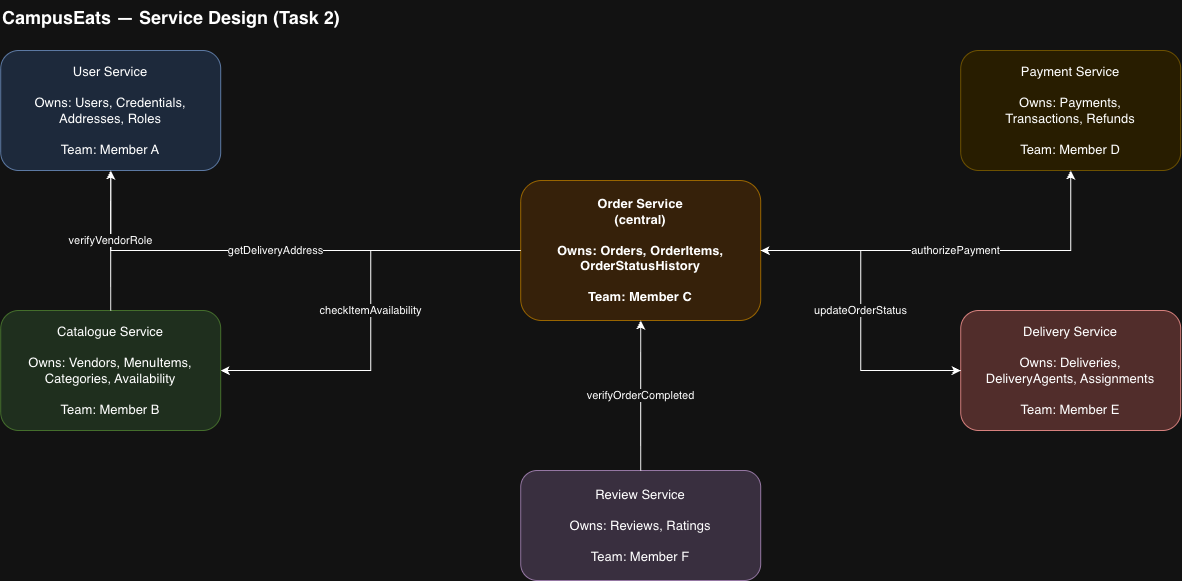

The diagram above was exported from draw.io. Its source (the exported page's mxGraphModel, read from the mxfile embedded in the PNG):
<mxGraphModel dx="1205" dy="834" grid="1" gridSize="10" guides="1" tooltips="1" connect="1" arrows="1" fold="1" page="1" pageScale="1" pageWidth="1400" pageHeight="900" math="0" shadow="0">
  <root>
    <mxCell id="0" />
    <mxCell id="1" parent="0" />
    <mxCell id="svc_user" parent="1" style="rounded=1;whiteSpace=wrap;html=1;fillColor=#dae8fc;strokeColor=#6c8ebf;fontSize=13;align=center;verticalAlign=middle;" value="User Service&#10;&#10;Owns: Users, Credentials,&#10;Addresses, Roles&#10;&#10;Team: Member A" vertex="1">
      <mxGeometry height="120" width="220" x="40" y="60" as="geometry" />
    </mxCell>
    <mxCell id="svc_catalogue" parent="1" style="rounded=1;whiteSpace=wrap;html=1;fillColor=#d5e8d4;strokeColor=#82b366;fontSize=13;align=center;verticalAlign=middle;" value="Catalogue Service&#10;&#10;Owns: Vendors, MenuItems,&#10;Categories, Availability&#10;&#10;Team: Member B" vertex="1">
      <mxGeometry height="120" width="220" x="40" y="320" as="geometry" />
    </mxCell>
    <mxCell id="svc_order" parent="1" style="rounded=1;whiteSpace=wrap;html=1;fillColor=#ffe6cc;strokeColor=#d79b00;fontSize=13;align=center;verticalAlign=middle;fontStyle=1" value="Order Service&#10;(central)&#10;&#10;Owns: Orders, OrderItems,&#10;OrderStatusHistory&#10;&#10;Team: Member C" vertex="1">
      <mxGeometry height="140" width="240" x="560" y="190" as="geometry" />
    </mxCell>
    <mxCell id="svc_payment" parent="1" style="rounded=1;whiteSpace=wrap;html=1;fillColor=#fff2cc;strokeColor=#d6b656;fontSize=13;align=center;verticalAlign=middle;" value="Payment Service&#10;&#10;Owns: Payments,&#10;Transactions, Refunds&#10;&#10;Team: Member D" vertex="1">
      <mxGeometry height="120" width="220" x="1000" y="60" as="geometry" />
    </mxCell>
    <mxCell id="svc_delivery" parent="1" style="rounded=1;whiteSpace=wrap;html=1;fillColor=#f8cecc;strokeColor=#b85450;fontSize=13;align=center;verticalAlign=middle;" value="Delivery Service&#10;&#10;Owns: Deliveries,&#10;DeliveryAgents, Assignments&#10;&#10;Team: Member E" vertex="1">
      <mxGeometry height="120" width="220" x="1000" y="320" as="geometry" />
    </mxCell>
    <mxCell id="svc_review" parent="1" style="rounded=1;whiteSpace=wrap;html=1;fillColor=#e1d5e7;strokeColor=#9673a6;fontSize=13;align=center;verticalAlign=middle;" value="Review Service&#10;&#10;Owns: Reviews, Ratings&#10;&#10;Team: Member F" vertex="1">
      <mxGeometry height="110" width="240" x="560" y="480" as="geometry" />
    </mxCell>
    <mxCell id="e1" edge="1" parent="1" source="svc_order" style="edgeStyle=orthogonalEdgeStyle;rounded=0;html=1;fontSize=11;" target="svc_catalogue" value="checkItemAvailability">
      <mxGeometry relative="1" as="geometry" />
    </mxCell>
    <mxCell id="e2" edge="1" parent="1" source="svc_order" style="edgeStyle=orthogonalEdgeStyle;rounded=0;html=1;fontSize=11;" target="svc_user" value="getDeliveryAddress">
      <mxGeometry relative="1" as="geometry" />
    </mxCell>
    <mxCell id="e3" edge="1" parent="1" source="svc_order" style="edgeStyle=orthogonalEdgeStyle;rounded=0;html=1;fontSize=11;" target="svc_payment" value="authorizePayment">
      <mxGeometry relative="1" as="geometry" />
    </mxCell>
    <mxCell id="e4" edge="1" parent="1" source="svc_order" style="edgeStyle=orthogonalEdgeStyle;rounded=0;html=1;fontSize=11;" target="svc_delivery" value="requestDelivery">
      <mxGeometry relative="1" as="geometry" />
    </mxCell>
    <mxCell id="e5" edge="1" parent="1" source="svc_delivery" style="edgeStyle=orthogonalEdgeStyle;rounded=0;html=1;fontSize=11;dashed=1;" target="svc_order" value="updateOrderStatus">
      <mxGeometry relative="1" as="geometry" />
    </mxCell>
    <mxCell id="e6" edge="1" parent="1" source="svc_review" style="edgeStyle=orthogonalEdgeStyle;rounded=0;html=1;fontSize=11;" target="svc_order" value="verifyOrderCompleted">
      <mxGeometry relative="1" as="geometry" />
    </mxCell>
    <mxCell id="e7" edge="1" parent="1" source="svc_catalogue" style="edgeStyle=orthogonalEdgeStyle;rounded=0;html=1;fontSize=11;" target="svc_user" value="verifyVendorRole">
      <mxGeometry relative="1" as="geometry" />
    </mxCell>
    <mxCell id="title" parent="1" style="text;html=1;fontSize=18;fontStyle=1;align=left;" value="CampusEats — Service Design (Task 2)" vertex="1">
      <mxGeometry height="30" width="500" x="40" y="10" as="geometry" />
    </mxCell>
  </root>
</mxGraphModel>